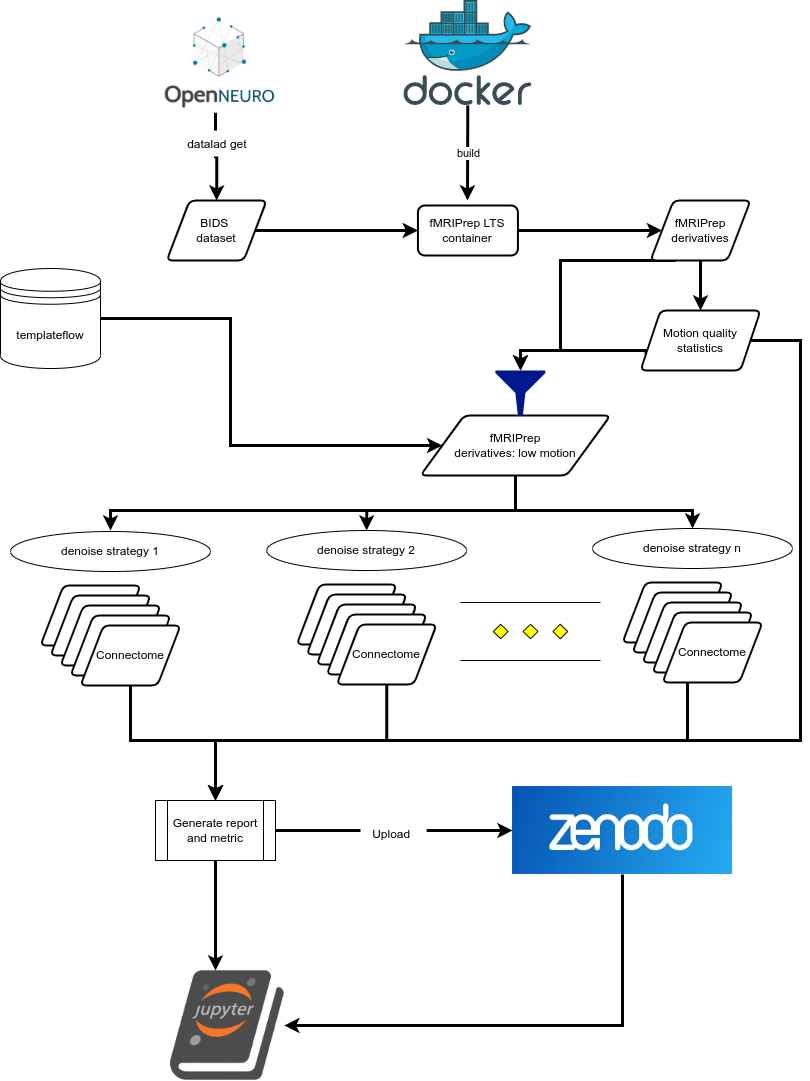

The diagram above was exported from draw.io. Its source (the exported page's mxGraphModel, read from the mxfile embedded in the PNG):
<mxGraphModel dx="3120" dy="805" grid="1" gridSize="10" guides="1" tooltips="1" connect="1" arrows="1" fold="1" page="1" pageScale="1" pageWidth="827" pageHeight="1169" math="0" shadow="0">
  <root>
    <mxCell id="0" />
    <mxCell id="1" parent="0" />
    <mxCell id="LOCV592n52zfwrZNaLTO-112" style="edgeStyle=orthogonalEdgeStyle;rounded=0;orthogonalLoop=1;jettySize=auto;html=1;exitX=0.5;exitY=1;exitDx=0;exitDy=0;entryX=1;entryY=0.5;entryDx=0;entryDy=0;fontFamily=Helvetica;strokeWidth=3;" parent="1" source="LOCV592n52zfwrZNaLTO-11" target="Kgql96nO3dhXoIrbnc5--4" edge="1">
      <mxGeometry relative="1" as="geometry">
        <mxPoint x="-1280" y="1024" as="targetPoint" />
      </mxGeometry>
    </mxCell>
    <mxCell id="LOCV592n52zfwrZNaLTO-11" value="" style="shape=image;imageAspect=0;aspect=fixed;verticalLabelPosition=bottom;verticalAlign=top;image=https://pbs.twimg.com/card_img/1560212477077467136/5C-EbckV?format=jpg&amp;name=small;" parent="1" vertex="1">
      <mxGeometry x="-1128" y="806" width="220" height="88" as="geometry" />
    </mxCell>
    <mxCell id="LOCV592n52zfwrZNaLTO-28" style="edgeStyle=orthogonalEdgeStyle;rounded=0;orthogonalLoop=1;jettySize=auto;html=1;exitX=0.5;exitY=1;exitDx=0;exitDy=0;entryX=0.5;entryY=0;entryDx=0;entryDy=0;strokeWidth=3;" parent="1" target="LOCV592n52zfwrZNaLTO-29" edge="1">
      <mxGeometry relative="1" as="geometry">
        <mxPoint x="-1424" y="200" as="targetPoint" />
        <mxPoint x="-1425" y="132.36" as="sourcePoint" />
      </mxGeometry>
    </mxCell>
    <mxCell id="LOCV592n52zfwrZNaLTO-21" value="" style="sketch=0;aspect=fixed;html=1;points=[];align=center;image;fontSize=12;image=img/lib/mscae/Docker.svg;" parent="1" vertex="1">
      <mxGeometry x="-1236.59" y="20" width="128.05" height="105" as="geometry" />
    </mxCell>
    <mxCell id="LOCV592n52zfwrZNaLTO-22" value="" style="endArrow=classic;html=1;rounded=0;strokeWidth=3;" parent="1" source="LOCV592n52zfwrZNaLTO-21" edge="1">
      <mxGeometry relative="1" as="geometry">
        <mxPoint x="-920" y="310" as="sourcePoint" />
        <mxPoint x="-1173" y="220" as="targetPoint" />
      </mxGeometry>
    </mxCell>
    <mxCell id="LOCV592n52zfwrZNaLTO-23" value="build" style="edgeLabel;resizable=0;html=1;align=center;verticalAlign=middle;" parent="LOCV592n52zfwrZNaLTO-22" connectable="0" vertex="1">
      <mxGeometry relative="1" as="geometry" />
    </mxCell>
    <mxCell id="LOCV592n52zfwrZNaLTO-39" style="edgeStyle=orthogonalEdgeStyle;rounded=0;orthogonalLoop=1;jettySize=auto;html=1;entryX=0;entryY=0.5;entryDx=0;entryDy=0;strokeWidth=3;" parent="1" source="LOCV592n52zfwrZNaLTO-29" target="LOCV592n52zfwrZNaLTO-36" edge="1">
      <mxGeometry relative="1" as="geometry" />
    </mxCell>
    <mxCell id="LOCV592n52zfwrZNaLTO-29" value="BIDS &lt;br&gt;dataset" style="shape=parallelogram;html=1;strokeWidth=2;perimeter=parallelogramPerimeter;whiteSpace=wrap;rounded=1;arcSize=12;size=0.23;" parent="1" vertex="1">
      <mxGeometry x="-1473.8200000000002" y="220" width="100" height="60" as="geometry" />
    </mxCell>
    <mxCell id="LOCV592n52zfwrZNaLTO-42" value="" style="edgeStyle=orthogonalEdgeStyle;rounded=0;orthogonalLoop=1;jettySize=auto;html=1;entryX=0;entryY=0.5;entryDx=0;entryDy=0;strokeWidth=3;" parent="1" source="LOCV592n52zfwrZNaLTO-36" target="LOCV592n52zfwrZNaLTO-40" edge="1">
      <mxGeometry relative="1" as="geometry">
        <mxPoint x="-1052.56" y="250" as="targetPoint" />
      </mxGeometry>
    </mxCell>
    <mxCell id="LOCV592n52zfwrZNaLTO-36" value="fMRIPrep LTS container" style="rounded=1;whiteSpace=wrap;html=1;absoluteArcSize=1;arcSize=14;strokeWidth=2;" parent="1" vertex="1">
      <mxGeometry x="-1222.56" y="225" width="100" height="50" as="geometry" />
    </mxCell>
    <mxCell id="LOCV592n52zfwrZNaLTO-37" style="edgeStyle=orthogonalEdgeStyle;rounded=0;orthogonalLoop=1;jettySize=auto;html=1;exitX=0.5;exitY=1;exitDx=0;exitDy=0;" parent="1" source="LOCV592n52zfwrZNaLTO-36" target="LOCV592n52zfwrZNaLTO-36" edge="1">
      <mxGeometry relative="1" as="geometry" />
    </mxCell>
    <mxCell id="LOCV592n52zfwrZNaLTO-51" value="" style="edgeStyle=orthogonalEdgeStyle;rounded=0;orthogonalLoop=1;jettySize=auto;html=1;fontFamily=Helvetica;strokeWidth=3;" parent="1" source="LOCV592n52zfwrZNaLTO-40" target="LOCV592n52zfwrZNaLTO-50" edge="1">
      <mxGeometry relative="1" as="geometry" />
    </mxCell>
    <mxCell id="LOCV592n52zfwrZNaLTO-55" style="edgeStyle=orthogonalEdgeStyle;rounded=0;orthogonalLoop=1;jettySize=auto;html=1;exitX=0.25;exitY=1;exitDx=0;exitDy=0;fontFamily=Helvetica;strokeWidth=3;" parent="1" source="LOCV592n52zfwrZNaLTO-40" target="LOCV592n52zfwrZNaLTO-54" edge="1">
      <mxGeometry relative="1" as="geometry">
        <Array as="points">
          <mxPoint x="-1080" y="280" />
          <mxPoint x="-1080" y="370" />
          <mxPoint x="-1120" y="370" />
        </Array>
      </mxGeometry>
    </mxCell>
    <mxCell id="LOCV592n52zfwrZNaLTO-40" value="&lt;div&gt;fMRIPrep&lt;/div&gt;&lt;div&gt;derivatives&lt;br&gt;&lt;/div&gt;" style="shape=parallelogram;html=1;strokeWidth=2;perimeter=parallelogramPerimeter;whiteSpace=wrap;rounded=1;arcSize=12;size=0.23;" parent="1" vertex="1">
      <mxGeometry x="-990" y="220" width="100" height="60" as="geometry" />
    </mxCell>
    <mxCell id="LOCV592n52zfwrZNaLTO-48" value="datalad get" style="text;strokeColor=none;fillColor=default;align=left;verticalAlign=top;spacingLeft=4;spacingRight=4;overflow=hidden;rotatable=0;points=[[0,0.5],[1,0.5]];portConstraint=eastwest;fontFamily=Helvetica;" parent="1" vertex="1">
      <mxGeometry x="-1458.8200000000002" y="150" width="70" height="26" as="geometry" />
    </mxCell>
    <mxCell id="LOCV592n52zfwrZNaLTO-60" style="edgeStyle=orthogonalEdgeStyle;rounded=0;orthogonalLoop=1;jettySize=auto;html=1;exitX=0;exitY=0.75;exitDx=0;exitDy=0;fontFamily=Helvetica;strokeWidth=3;" parent="1" source="LOCV592n52zfwrZNaLTO-50" target="LOCV592n52zfwrZNaLTO-54" edge="1">
      <mxGeometry relative="1" as="geometry">
        <Array as="points">
          <mxPoint x="-994" y="370" />
          <mxPoint x="-1120" y="370" />
        </Array>
      </mxGeometry>
    </mxCell>
    <mxCell id="LOCV592n52zfwrZNaLTO-98" style="edgeStyle=orthogonalEdgeStyle;rounded=0;orthogonalLoop=1;jettySize=auto;html=1;exitX=1;exitY=0.5;exitDx=0;exitDy=0;entryX=0.5;entryY=0;entryDx=0;entryDy=0;fontFamily=Helvetica;strokeWidth=3;" parent="1" source="LOCV592n52zfwrZNaLTO-50" target="LOCV592n52zfwrZNaLTO-100" edge="1">
      <mxGeometry relative="1" as="geometry">
        <mxPoint x="-802" y="754" as="targetPoint" />
        <Array as="points">
          <mxPoint x="-840" y="360" />
          <mxPoint x="-840" y="760" />
          <mxPoint x="-1425" y="760" />
        </Array>
      </mxGeometry>
    </mxCell>
    <mxCell id="LOCV592n52zfwrZNaLTO-50" value="Motion quality statistics" style="shape=parallelogram;perimeter=parallelogramPerimeter;whiteSpace=wrap;html=1;fixedSize=1;strokeWidth=2;rounded=1;arcSize=12;" parent="1" vertex="1">
      <mxGeometry x="-1000" y="330" width="120" height="60" as="geometry" />
    </mxCell>
    <mxCell id="LOCV592n52zfwrZNaLTO-87" style="edgeStyle=orthogonalEdgeStyle;rounded=0;orthogonalLoop=1;jettySize=auto;html=1;exitX=0.5;exitY=1;exitDx=0;exitDy=0;fontFamily=Helvetica;strokeWidth=3;" parent="1" source="LOCV592n52zfwrZNaLTO-53" edge="1">
      <mxGeometry relative="1" as="geometry">
        <mxPoint x="-1530" y="550" as="targetPoint" />
        <Array as="points">
          <mxPoint x="-1125" y="530" />
          <mxPoint x="-1530" y="530" />
        </Array>
      </mxGeometry>
    </mxCell>
    <mxCell id="LOCV592n52zfwrZNaLTO-88" style="edgeStyle=orthogonalEdgeStyle;rounded=0;orthogonalLoop=1;jettySize=auto;html=1;exitX=0.5;exitY=1;exitDx=0;exitDy=0;entryX=0.5;entryY=0;entryDx=0;entryDy=0;fontFamily=Helvetica;strokeWidth=3;" parent="1" source="LOCV592n52zfwrZNaLTO-53" target="LOCV592n52zfwrZNaLTO-79" edge="1">
      <mxGeometry relative="1" as="geometry">
        <Array as="points">
          <mxPoint x="-1125" y="530" />
          <mxPoint x="-1274" y="530" />
        </Array>
      </mxGeometry>
    </mxCell>
    <mxCell id="LOCV592n52zfwrZNaLTO-89" style="edgeStyle=orthogonalEdgeStyle;rounded=0;orthogonalLoop=1;jettySize=auto;html=1;exitX=0.5;exitY=1;exitDx=0;exitDy=0;entryX=0.5;entryY=0;entryDx=0;entryDy=0;fontFamily=Helvetica;strokeWidth=3;" parent="1" source="LOCV592n52zfwrZNaLTO-53" target="LOCV592n52zfwrZNaLTO-86" edge="1">
      <mxGeometry relative="1" as="geometry">
        <Array as="points">
          <mxPoint x="-1125" y="530" />
          <mxPoint x="-948" y="530" />
        </Array>
      </mxGeometry>
    </mxCell>
    <mxCell id="LOCV592n52zfwrZNaLTO-53" value="&lt;div&gt;fMRIPrep&lt;/div&gt;&lt;div&gt;derivatives: low motion&lt;br&gt;&lt;/div&gt;" style="shape=parallelogram;html=1;strokeWidth=2;perimeter=parallelogramPerimeter;whiteSpace=wrap;rounded=1;arcSize=12;size=0.23;fontFamily=Helvetica;fillColor=default;" parent="1" vertex="1">
      <mxGeometry x="-1220" y="435" width="189.88" height="60" as="geometry" />
    </mxCell>
    <mxCell id="LOCV592n52zfwrZNaLTO-54" value="" style="sketch=0;aspect=fixed;pointerEvents=1;shadow=0;dashed=0;html=1;strokeColor=none;labelPosition=center;verticalLabelPosition=bottom;verticalAlign=top;align=center;fillColor=#00188D;shape=mxgraph.mscae.enterprise.filter;fontFamily=Helvetica;" parent="1" vertex="1">
      <mxGeometry x="-1145.12" y="390" width="50" height="45" as="geometry" />
    </mxCell>
    <mxCell id="LOCV592n52zfwrZNaLTO-63" style="edgeStyle=orthogonalEdgeStyle;rounded=0;orthogonalLoop=1;jettySize=auto;html=1;entryX=0;entryY=0.5;entryDx=0;entryDy=0;fontFamily=Helvetica;strokeWidth=3;" parent="1" source="LOCV592n52zfwrZNaLTO-62" target="LOCV592n52zfwrZNaLTO-53" edge="1">
      <mxGeometry relative="1" as="geometry">
        <Array as="points">
          <mxPoint x="-1410" y="338" />
          <mxPoint x="-1410" y="465" />
        </Array>
      </mxGeometry>
    </mxCell>
    <mxCell id="LOCV592n52zfwrZNaLTO-62" value="&lt;div&gt;templateflow&lt;/div&gt;" style="shape=datastore;whiteSpace=wrap;html=1;fontFamily=Helvetica;fillColor=default;" parent="1" vertex="1">
      <mxGeometry x="-1640" y="288" width="100" height="100" as="geometry" />
    </mxCell>
    <mxCell id="LOCV592n52zfwrZNaLTO-67" value="" style="shape=parallelogram;html=1;strokeWidth=2;perimeter=parallelogramPerimeter;whiteSpace=wrap;rounded=1;arcSize=12;size=0.23;fontFamily=Helvetica;fillColor=default;" parent="1" vertex="1">
      <mxGeometry x="-1600" y="605" width="100" height="60" as="geometry" />
    </mxCell>
    <mxCell id="LOCV592n52zfwrZNaLTO-68" value="" style="shape=parallelogram;html=1;strokeWidth=2;perimeter=parallelogramPerimeter;whiteSpace=wrap;rounded=1;arcSize=12;size=0.23;fontFamily=Helvetica;fillColor=default;" parent="1" vertex="1">
      <mxGeometry x="-1590" y="615" width="100" height="60" as="geometry" />
    </mxCell>
    <mxCell id="LOCV592n52zfwrZNaLTO-69" value="" style="shape=parallelogram;html=1;strokeWidth=2;perimeter=parallelogramPerimeter;whiteSpace=wrap;rounded=1;arcSize=12;size=0.23;fontFamily=Helvetica;fillColor=default;" parent="1" vertex="1">
      <mxGeometry x="-1580" y="625" width="100" height="60" as="geometry" />
    </mxCell>
    <mxCell id="LOCV592n52zfwrZNaLTO-70" value="" style="shape=parallelogram;html=1;strokeWidth=2;perimeter=parallelogramPerimeter;whiteSpace=wrap;rounded=1;arcSize=12;size=0.23;fontFamily=Helvetica;fillColor=default;" parent="1" vertex="1">
      <mxGeometry x="-1570" y="635" width="100" height="60" as="geometry" />
    </mxCell>
    <mxCell id="LOCV592n52zfwrZNaLTO-117" style="edgeStyle=orthogonalEdgeStyle;rounded=0;orthogonalLoop=1;jettySize=auto;html=1;exitX=0.5;exitY=1;exitDx=0;exitDy=0;entryX=0.5;entryY=0;entryDx=0;entryDy=0;fontFamily=Helvetica;strokeWidth=3;" parent="1" source="LOCV592n52zfwrZNaLTO-71" target="LOCV592n52zfwrZNaLTO-100" edge="1">
      <mxGeometry relative="1" as="geometry">
        <Array as="points">
          <mxPoint x="-1510" y="760" />
          <mxPoint x="-1425" y="760" />
        </Array>
      </mxGeometry>
    </mxCell>
    <mxCell id="LOCV592n52zfwrZNaLTO-71" value="Connectome" style="shape=parallelogram;html=1;strokeWidth=2;perimeter=parallelogramPerimeter;whiteSpace=wrap;rounded=1;arcSize=12;size=0.23;fontFamily=Helvetica;fillColor=default;" parent="1" vertex="1">
      <mxGeometry x="-1560" y="645" width="100" height="60" as="geometry" />
    </mxCell>
    <mxCell id="LOCV592n52zfwrZNaLTO-72" value="denoise strategy 1" style="ellipse;whiteSpace=wrap;html=1;align=center;fontFamily=Helvetica;fillColor=default;" parent="1" vertex="1">
      <mxGeometry x="-1630" y="551" width="200" height="40" as="geometry" />
    </mxCell>
    <mxCell id="LOCV592n52zfwrZNaLTO-74" value="" style="shape=parallelogram;html=1;strokeWidth=2;perimeter=parallelogramPerimeter;whiteSpace=wrap;rounded=1;arcSize=12;size=0.23;fontFamily=Helvetica;fillColor=default;" parent="1" vertex="1">
      <mxGeometry x="-1343.82" y="604" width="100" height="60" as="geometry" />
    </mxCell>
    <mxCell id="LOCV592n52zfwrZNaLTO-75" value="" style="shape=parallelogram;html=1;strokeWidth=2;perimeter=parallelogramPerimeter;whiteSpace=wrap;rounded=1;arcSize=12;size=0.23;fontFamily=Helvetica;fillColor=default;" parent="1" vertex="1">
      <mxGeometry x="-1333.82" y="614" width="100" height="60" as="geometry" />
    </mxCell>
    <mxCell id="LOCV592n52zfwrZNaLTO-76" value="" style="shape=parallelogram;html=1;strokeWidth=2;perimeter=parallelogramPerimeter;whiteSpace=wrap;rounded=1;arcSize=12;size=0.23;fontFamily=Helvetica;fillColor=default;" parent="1" vertex="1">
      <mxGeometry x="-1323.82" y="624" width="100" height="60" as="geometry" />
    </mxCell>
    <mxCell id="LOCV592n52zfwrZNaLTO-77" value="" style="shape=parallelogram;html=1;strokeWidth=2;perimeter=parallelogramPerimeter;whiteSpace=wrap;rounded=1;arcSize=12;size=0.23;fontFamily=Helvetica;fillColor=default;" parent="1" vertex="1">
      <mxGeometry x="-1313.82" y="634" width="100" height="60" as="geometry" />
    </mxCell>
    <mxCell id="LOCV592n52zfwrZNaLTO-118" style="edgeStyle=orthogonalEdgeStyle;rounded=0;orthogonalLoop=1;jettySize=auto;html=1;exitX=0.5;exitY=1;exitDx=0;exitDy=0;entryX=0.5;entryY=0;entryDx=0;entryDy=0;fontFamily=Helvetica;strokeWidth=3;" parent="1" source="LOCV592n52zfwrZNaLTO-78" target="LOCV592n52zfwrZNaLTO-100" edge="1">
      <mxGeometry relative="1" as="geometry">
        <Array as="points">
          <mxPoint x="-1254" y="760" />
          <mxPoint x="-1425" y="760" />
        </Array>
      </mxGeometry>
    </mxCell>
    <mxCell id="LOCV592n52zfwrZNaLTO-78" value="Connectome" style="shape=parallelogram;html=1;strokeWidth=2;perimeter=parallelogramPerimeter;whiteSpace=wrap;rounded=1;arcSize=12;size=0.23;fontFamily=Helvetica;fillColor=default;" parent="1" vertex="1">
      <mxGeometry x="-1303.82" y="644" width="100" height="60" as="geometry" />
    </mxCell>
    <mxCell id="LOCV592n52zfwrZNaLTO-79" value="denoise strategy 2" style="ellipse;whiteSpace=wrap;html=1;align=center;fontFamily=Helvetica;fillColor=default;" parent="1" vertex="1">
      <mxGeometry x="-1373.82" y="550" width="200" height="40" as="geometry" />
    </mxCell>
    <mxCell id="LOCV592n52zfwrZNaLTO-80" value="" style="verticalLabelPosition=bottom;verticalAlign=top;html=1;shape=mxgraph.flowchart.parallel_mode;pointerEvents=1;fontFamily=Helvetica;fillColor=default;" parent="1" vertex="1">
      <mxGeometry x="-1180" y="622" width="140" height="58" as="geometry" />
    </mxCell>
    <mxCell id="LOCV592n52zfwrZNaLTO-81" value="" style="shape=parallelogram;html=1;strokeWidth=2;perimeter=parallelogramPerimeter;whiteSpace=wrap;rounded=1;arcSize=12;size=0.23;fontFamily=Helvetica;fillColor=default;" parent="1" vertex="1">
      <mxGeometry x="-1018" y="602" width="100" height="60" as="geometry" />
    </mxCell>
    <mxCell id="LOCV592n52zfwrZNaLTO-82" value="" style="shape=parallelogram;html=1;strokeWidth=2;perimeter=parallelogramPerimeter;whiteSpace=wrap;rounded=1;arcSize=12;size=0.23;fontFamily=Helvetica;fillColor=default;" parent="1" vertex="1">
      <mxGeometry x="-1008" y="612" width="100" height="60" as="geometry" />
    </mxCell>
    <mxCell id="LOCV592n52zfwrZNaLTO-83" value="" style="shape=parallelogram;html=1;strokeWidth=2;perimeter=parallelogramPerimeter;whiteSpace=wrap;rounded=1;arcSize=12;size=0.23;fontFamily=Helvetica;fillColor=default;" parent="1" vertex="1">
      <mxGeometry x="-998" y="622" width="100" height="60" as="geometry" />
    </mxCell>
    <mxCell id="LOCV592n52zfwrZNaLTO-84" value="" style="shape=parallelogram;html=1;strokeWidth=2;perimeter=parallelogramPerimeter;whiteSpace=wrap;rounded=1;arcSize=12;size=0.23;fontFamily=Helvetica;fillColor=default;" parent="1" vertex="1">
      <mxGeometry x="-988" y="632" width="100" height="60" as="geometry" />
    </mxCell>
    <mxCell id="LOCV592n52zfwrZNaLTO-120" style="edgeStyle=orthogonalEdgeStyle;rounded=0;orthogonalLoop=1;jettySize=auto;html=1;exitX=0.25;exitY=1;exitDx=0;exitDy=0;entryX=0.5;entryY=0;entryDx=0;entryDy=0;fontFamily=Helvetica;strokeWidth=3;" parent="1" source="LOCV592n52zfwrZNaLTO-85" target="LOCV592n52zfwrZNaLTO-100" edge="1">
      <mxGeometry relative="1" as="geometry">
        <Array as="points">
          <mxPoint x="-953" y="760" />
          <mxPoint x="-1425" y="760" />
        </Array>
      </mxGeometry>
    </mxCell>
    <mxCell id="LOCV592n52zfwrZNaLTO-85" value="Connectome" style="shape=parallelogram;html=1;strokeWidth=2;perimeter=parallelogramPerimeter;whiteSpace=wrap;rounded=1;arcSize=12;size=0.23;fontFamily=Helvetica;fillColor=default;" parent="1" vertex="1">
      <mxGeometry x="-978" y="642" width="100" height="60" as="geometry" />
    </mxCell>
    <mxCell id="LOCV592n52zfwrZNaLTO-86" value="denoise strategy n" style="ellipse;whiteSpace=wrap;html=1;align=center;fontFamily=Helvetica;fillColor=default;" parent="1" vertex="1">
      <mxGeometry x="-1048" y="548" width="200" height="40" as="geometry" />
    </mxCell>
    <mxCell id="LOCV592n52zfwrZNaLTO-102" style="edgeStyle=orthogonalEdgeStyle;rounded=0;orthogonalLoop=1;jettySize=auto;html=1;exitX=1;exitY=0.5;exitDx=0;exitDy=0;entryX=0;entryY=0.5;entryDx=0;entryDy=0;fontFamily=Helvetica;startArrow=none;strokeWidth=3;" parent="1" source="LOCV592n52zfwrZNaLTO-105" target="LOCV592n52zfwrZNaLTO-11" edge="1">
      <mxGeometry relative="1" as="geometry" />
    </mxCell>
    <mxCell id="LOCV592n52zfwrZNaLTO-111" style="edgeStyle=orthogonalEdgeStyle;rounded=0;orthogonalLoop=1;jettySize=auto;html=1;exitX=0.5;exitY=1;exitDx=0;exitDy=0;entryX=0.5;entryY=0;entryDx=0;entryDy=0;fontFamily=Helvetica;strokeWidth=3;" parent="1" source="LOCV592n52zfwrZNaLTO-100" edge="1">
      <mxGeometry relative="1" as="geometry">
        <mxPoint x="-1425" y="990" as="targetPoint" />
      </mxGeometry>
    </mxCell>
    <mxCell id="LOCV592n52zfwrZNaLTO-100" value="Generate report and metric" style="shape=process;whiteSpace=wrap;html=1;backgroundOutline=1;fontFamily=Helvetica;fillColor=default;" parent="1" vertex="1">
      <mxGeometry x="-1485" y="820" width="120" height="60" as="geometry" />
    </mxCell>
    <mxCell id="LOCV592n52zfwrZNaLTO-105" value="Upload&#10;" style="text;strokeColor=none;fillColor=none;align=left;verticalAlign=top;spacingLeft=4;spacingRight=4;overflow=hidden;rotatable=0;points=[[0,0.5],[1,0.5]];portConstraint=eastwest;fontFamily=Helvetica;" parent="1" vertex="1">
      <mxGeometry x="-1273.82" y="840" width="60" height="20" as="geometry" />
    </mxCell>
    <mxCell id="LOCV592n52zfwrZNaLTO-106" value="" style="edgeStyle=orthogonalEdgeStyle;rounded=0;orthogonalLoop=1;jettySize=auto;html=1;exitX=1;exitY=0.5;exitDx=0;exitDy=0;fontFamily=Helvetica;endArrow=none;strokeWidth=3;" parent="1" source="LOCV592n52zfwrZNaLTO-100" edge="1">
      <mxGeometry relative="1" as="geometry">
        <mxPoint x="-1121" y="850" as="sourcePoint" />
        <mxPoint x="-1280" y="850" as="targetPoint" />
      </mxGeometry>
    </mxCell>
    <mxCell id="Kgql96nO3dhXoIrbnc5--3" value="" style="shape=image;verticalLabelPosition=bottom;labelBackgroundColor=default;verticalAlign=top;aspect=fixed;imageAspect=0;image=https://upload.wikimedia.org/wikipedia/commons/thumb/4/40/OpenNeuro_Logo.png/640px-OpenNeuro_Logo.png;" vertex="1" parent="1">
      <mxGeometry x="-1485" y="30" width="128.38" height="99" as="geometry" />
    </mxCell>
    <mxCell id="Kgql96nO3dhXoIrbnc5--4" value="" style="shape=image;verticalLabelPosition=bottom;labelBackgroundColor=default;verticalAlign=top;aspect=fixed;imageAspect=0;image=https://infosecjupyterbook.com/_static/logo.png;" vertex="1" parent="1">
      <mxGeometry x="-1470" y="990" width="113.78" height="110" as="geometry" />
    </mxCell>
  </root>
</mxGraphModel>